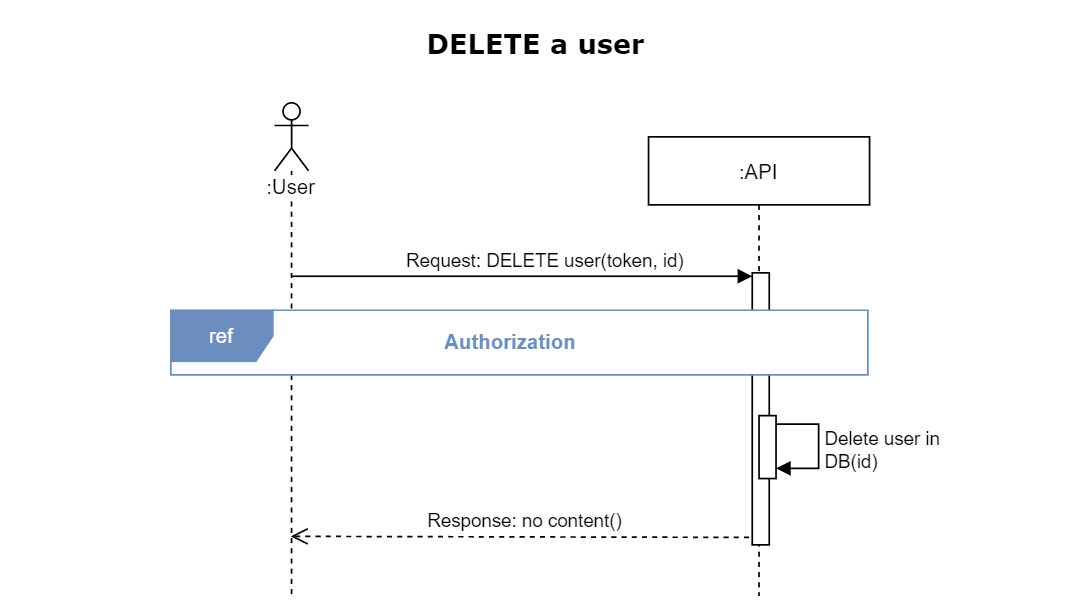

The diagram above was exported from draw.io. Its source (the exported page's mxGraphModel, read from the mxfile embedded in the PNG):
<mxGraphModel dx="1090" dy="690" grid="1" gridSize="10" guides="1" tooltips="1" connect="1" arrows="1" fold="1" page="1" pageScale="1" pageWidth="630" pageHeight="360" background="none" math="0" shadow="0">
  <root>
    <mxCell id="0" />
    <mxCell id="1" parent="0" />
    <mxCell id="2fKP_e5zrCH8sr0VX3HI-13" value="Response: no content()" style="html=1;verticalAlign=bottom;endArrow=open;dashed=1;endSize=8;exitX=0.501;exitY=0.852;exitDx=0;exitDy=0;exitPerimeter=0;" parent="1" edge="1">
      <mxGeometry relative="1" as="geometry">
        <mxPoint x="170.5" y="315" as="targetPoint" />
        <mxPoint x="446.1300000000001" y="315.6399999999999" as="sourcePoint" />
      </mxGeometry>
    </mxCell>
    <mxCell id="Mpra7Y7WE12Ci5tc2fOc-15" value=":User" style="shape=umlLifeline;participant=umlActor;perimeter=lifelinePerimeter;whiteSpace=wrap;html=1;container=1;collapsible=0;recursiveResize=0;verticalAlign=top;spacingTop=36;outlineConnect=0;shadow=0;labelBackgroundColor=#ffffff;strokeColor=#000000;fillColor=none;gradientColor=none;" parent="1" vertex="1">
      <mxGeometry x="161" y="60" width="20" height="290" as="geometry" />
    </mxCell>
    <mxCell id="3nuBFxr9cyL0pnOWT2aG-5" value=":API" style="shape=umlLifeline;perimeter=lifelinePerimeter;container=1;collapsible=0;recursiveResize=0;rounded=0;shadow=0;strokeWidth=1;" parent="1" vertex="1">
      <mxGeometry x="381" y="80" width="130" height="270" as="geometry" />
    </mxCell>
    <mxCell id="Mpra7Y7WE12Ci5tc2fOc-3" value="" style="html=1;points=[];perimeter=orthogonalPerimeter;" parent="3nuBFxr9cyL0pnOWT2aG-5" vertex="1">
      <mxGeometry x="61" y="80" width="10" height="160" as="geometry" />
    </mxCell>
    <mxCell id="Mpra7Y7WE12Ci5tc2fOc-4" value="Request: DELETE user(token, id)" style="html=1;verticalAlign=bottom;endArrow=block;entryX=0;entryY=0;" parent="1" edge="1">
      <mxGeometry x="0.0988" relative="1" as="geometry">
        <mxPoint x="171.25" y="162.0000000000001" as="sourcePoint" />
        <mxPoint x="442" y="162" as="targetPoint" />
        <mxPoint as="offset" />
      </mxGeometry>
    </mxCell>
    <mxCell id="1FeJhg0XyYmW9XnrVqUw-18" value="&lt;font style=&quot;font-size: 16px&quot; face=&quot;Verdana&quot;&gt;&lt;b&gt;DELETE a user&lt;/b&gt;&lt;/font&gt;" style="text;html=1;strokeColor=none;fillColor=none;align=center;verticalAlign=middle;whiteSpace=wrap;" parent="1" vertex="1">
      <mxGeometry x="70" y="10" width="490" height="30" as="geometry" />
    </mxCell>
    <mxCell id="2fKP_e5zrCH8sr0VX3HI-15" value="&lt;div&gt;Delete user in&lt;br&gt;DB(id)&lt;/div&gt;" style="edgeStyle=orthogonalEdgeStyle;html=1;align=left;spacingLeft=2;endArrow=block;rounded=0;" parent="1" edge="1">
      <mxGeometry x="0.0526" relative="1" as="geometry">
        <mxPoint x="456" y="249" as="sourcePoint" />
        <Array as="points">
          <mxPoint x="481" y="249" />
          <mxPoint x="481" y="275" />
          <mxPoint x="456" y="275" />
        </Array>
        <mxPoint x="456" y="275" as="targetPoint" />
        <mxPoint as="offset" />
      </mxGeometry>
    </mxCell>
    <mxCell id="2fKP_e5zrCH8sr0VX3HI-16" value="" style="html=1;points=[];perimeter=orthogonalPerimeter;" parent="1" vertex="1">
      <mxGeometry x="446" y="244" width="10" height="37" as="geometry" />
    </mxCell>
    <mxCell id="kNZNg7sUBR0d5BrsSzmd-1" value="ref" style="shape=umlFrame;whiteSpace=wrap;html=1;swimlaneFillColor=#ffffff;fillColor=#6C8EBF;fontColor=#ffffff;shadow=0;strokeColor=#6C8EBF;labelBackgroundColor=none;" parent="1" vertex="1">
      <mxGeometry x="100" y="182" width="410" height="38" as="geometry" />
    </mxCell>
    <mxCell id="kNZNg7sUBR0d5BrsSzmd-2" value="Authorization" style="text;html=1;strokeColor=none;fillColor=none;align=center;verticalAlign=middle;whiteSpace=wrap;rounded=0;labelBackgroundColor=none;fontStyle=1;fontColor=#6C8EBF;" parent="1" vertex="1">
      <mxGeometry x="220" y="190" width="160" height="20" as="geometry" />
    </mxCell>
  </root>
</mxGraphModel>